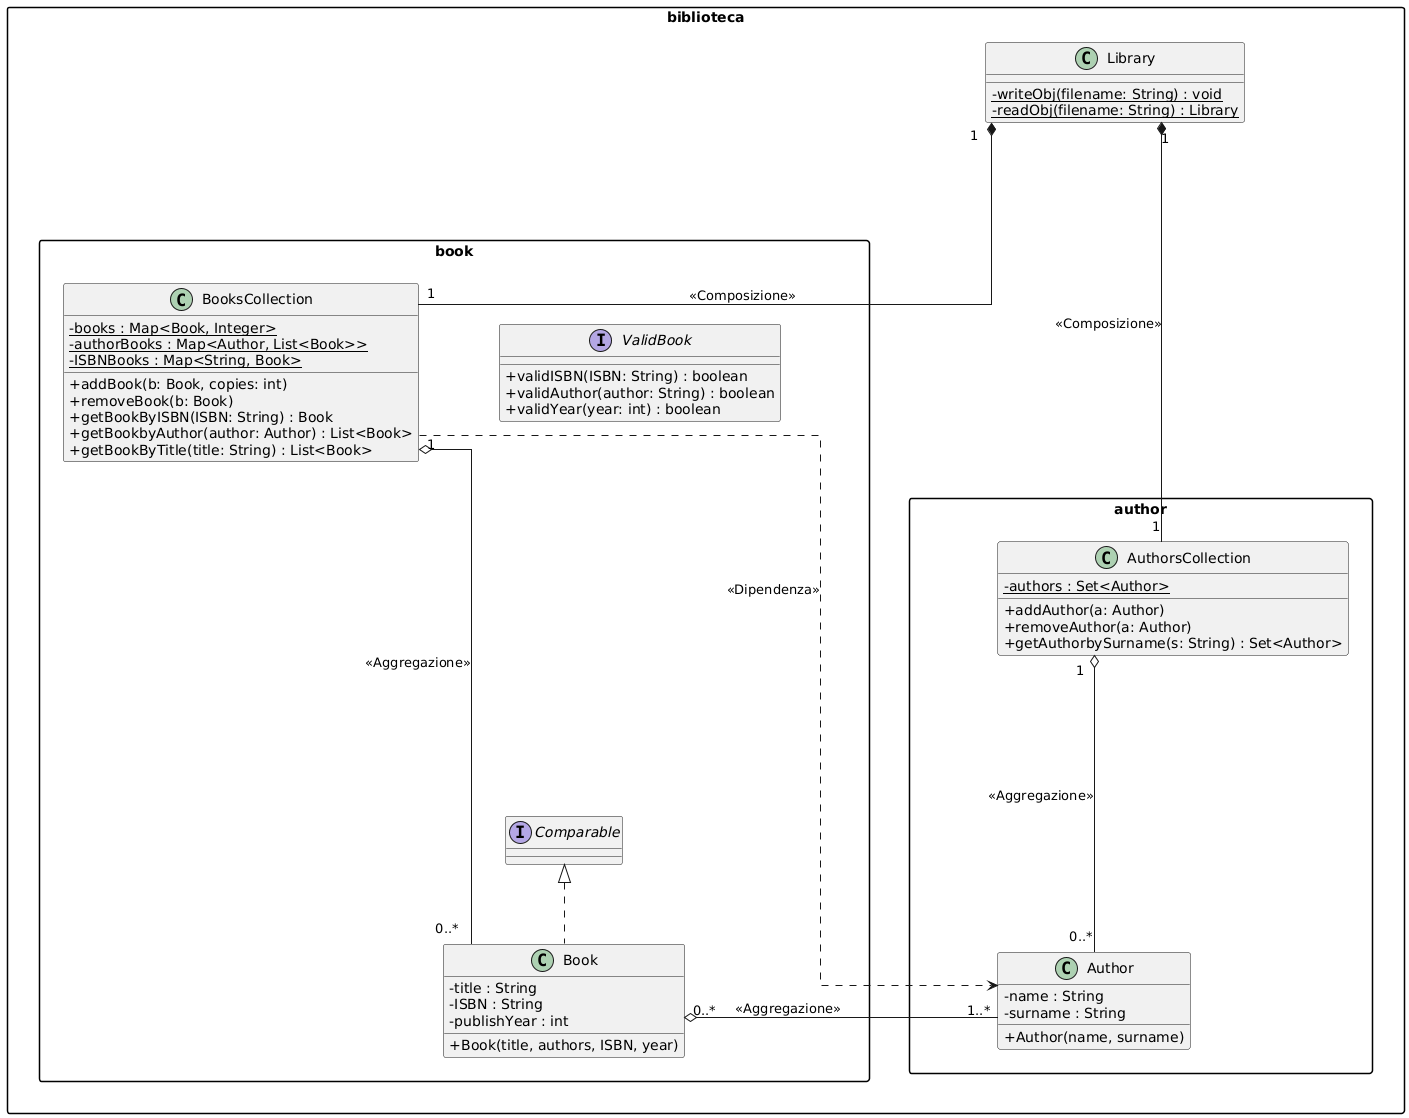

The diagram above was rendered by PlantUML. Its source (embedded in the PNG):
@startuml
' --- PARTE 1: CATALOGO E ARCHIVIO ---
skinparam classAttributeIconSize 0
skinparam linetype ortho
skinparam nodesep 80
skinparam ranksep 80
skinparam packageStyle rectangle

package "biblioteca" {
    
    class Library {
        - {static} writeObj(filename: String) : void
        - {static} readObj(filename: String) : Library
    }

    ' Mettiamo prima BOOK perché ha dipendenze verso AUTHOR
    package "book" {
        interface ValidBook {
            + validISBN(ISBN: String) : boolean
            + validAuthor(author: String) : boolean
            + validYear(year: int) : boolean
        }

        class Book implements Comparable {
            - title : String
            - ISBN : String
            - publishYear : int
            + Book(title, authors, ISBN, year)
        }

        class BooksCollection {
            - {static} books : Map<Book, Integer>
            - {static} authorBooks : Map<Author, List<Book>>
            - {static} ISBNBooks : Map<String, Book>
            + addBook(b: Book, copies: int)
            + removeBook(b: Book)
            + getBookByISBN(ISBN: String) : Book
            + getBookbyAuthor(author: Author) : List<Book>
            + getBookByTitle(title: String) : List<Book>
        }
    }

    package "author" {
        class Author {
            - name : String
            - surname : String
            + Author(name, surname)
        }

        class AuthorsCollection {
            - {static} authors : Set<Author>
            + addAuthor(a: Author)
            + removeAuthor(a: Author)
            + getAuthorbySurname(s: String) : Set<Author>
        }
    }
}

' --- RELAZIONI E ALLINEAMENTO ---

' 1. Posizionamento: Library sopra, Book a sinistra, Author a destra
biblioteca.book -[hidden]right- biblioteca.author
biblioteca.Library -[hidden]down- biblioteca.book

' 2. Library Composition (dall'alto verso il basso)
biblioteca.Library "1" *--down- "1" biblioteca.book.BooksCollection     :                                        << Composizione >>
biblioteca.Library -[hidden]down- biblioteca.author.AuthorsCollection

biblioteca.Library "1" *--down- "1" biblioteca.author.AuthorsCollection : << Composizione>>

' 3. Collection Aggregations (Verticali interne)
biblioteca.book.BooksCollection     "1" o----down- "0..*" biblioteca.book.Book : << Aggregazione >>

biblioteca.author.AuthorsCollection "1" o---down- "0..*" biblioteca.author.Author : << Aggregazione >>

' 4. Relazioni tra Package (Orizzontali - Pulite)
' La freccia esce dal package book ed entra pulita nel package author
biblioteca.book.Book "0..*" o-right- "1..*" biblioteca.author.Author : << Aggregazione >>

' Dipendenza funzionale
biblioteca.book.BooksCollection .right.> biblioteca.author.Author : << Dipendenza >>
@enduml